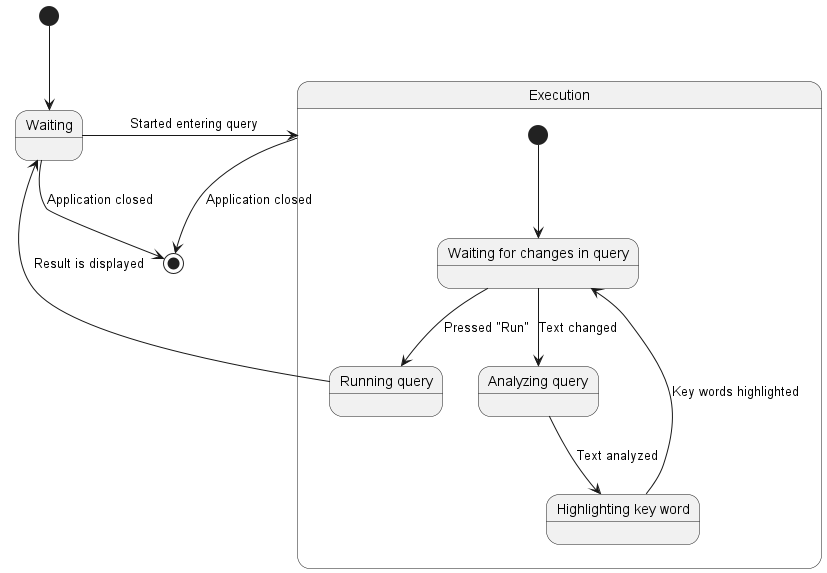

The diagram above was rendered by PlantUML. Its source (embedded in the PNG):
@startuml State Diagram
state Waiting{

}
[*] --> Waiting
state Execution {
    state "Waiting for changes in query" as WaitingChanges
    state "Highlighting key word" as Highlighting
    state "Analyzing query" as Analyzing
    state "Running query" as Running
    [*] --> WaitingChanges
    WaitingChanges --> Analyzing: Text changed
    Analyzing --> Highlighting: Text analyzed
    Highlighting --> WaitingChanges: Key words highlighted
    WaitingChanges --> Running: Pressed "Run"
    Running --> Waiting: Result is displayed
}
Waiting --> Execution: Started entering query
Execution --> [*]: Application closed
Waiting --> [*]: Application closed
@enduml